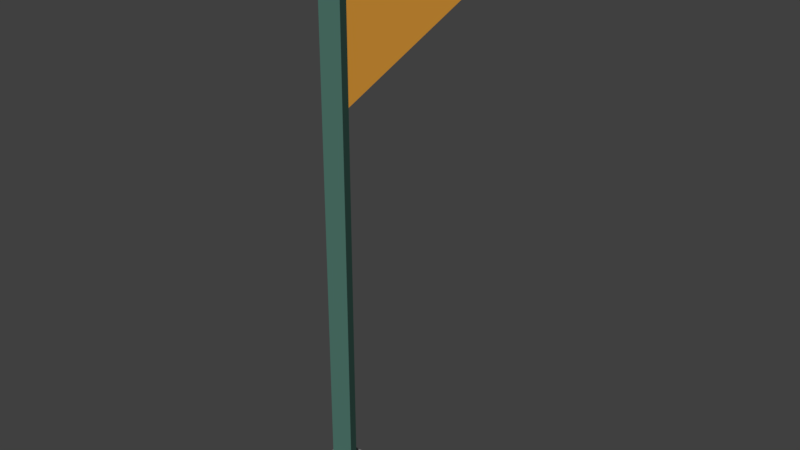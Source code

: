 # Source: flag.blend  (saved by Blender 2.79.0; exported with 4.5.12 LTS)
import bpy
from mathutils import Matrix  # noqa: F401  (used for matrix-valued properties, if any)

bpy.ops.wm.read_factory_settings(use_empty=True)
scene = bpy.context.scene
scene.name = 'Scene'

# ---- collections
col_collection_1 = bpy.data.collections.new('Collection 1'); scene.collection.children.link(col_collection_1)

# ---- materials (node trees are filled in below, after node groups)
mat_footer = bpy.data.materials.new('FOOTER')
mat_footer.alpha_threshold = 0.0
mat_footer.use_transparent_shadow = False
mat_footer.diffuse_color = (0.2738, 0.2738, 0.2738, 1.0)
mat_footer.roughness = 0.5
mat_footer.specular_intensity = 0.0
mat_flag = bpy.data.materials.new('FLAG')
mat_flag.alpha_threshold = 0.0
mat_flag.use_transparent_shadow = False
mat_flag.diffuse_color = (0.8, 0.3584, 0.0466, 1.0)
mat_flag.roughness = 0.5
mat_flag.specular_intensity = 0.0
mat_pole = bpy.data.materials.new('POLE')
mat_pole.alpha_threshold = 0.0
mat_pole.use_transparent_shadow = False
mat_pole.diffuse_color = (0.08352, 0.196, 0.16, 1.0)
mat_pole.roughness = 0.5
mat_pole.specular_intensity = 0.0

# ---- material node trees

# ---- world
world_world = bpy.data.worlds.new('World'); scene.world = world_world
world_world.color = (0.05088, 0.05088, 0.05088)
world_world.use_sun_shadow = False
world_world.sun_shadow_jitter_overblur = 0.0
world_world.cycles.sampling_method = 'MANUAL'

# ---- meshes
me_cube_005 = bpy.data.meshes.new('Cube.005')
me_cube_005.from_pydata([(-0.3, -0.3, 0.1884), (-0.3, 0.3, 0.1884), (0.3, -0.3, 0.1884), (0.3, 0.3, 0.1884), (-0.3, -0.3, -0.1441), (-0.3, 0.3, -0.1441), (0.3, 0.3, -0.1441), (0.3, -0.3, -0.1441), (1.788e-08, 0.1, 0.1924), (-0.0866, -0.05, 0.1924), (0.0866, -0.05, 0.1924), (1.788e-08, 0.1, 4.192), (-0.0866, -0.05, 4.192), (0.0866, -0.05, 4.192), (1.788e-08, 1.494, 3.567), (1.788e-08, 0.1, 3.034)], [], [(4, 0, 1, 5), (5, 1, 3, 6), (6, 3, 2, 7), (7, 2, 0, 4), (3, 1, 0, 2), (8, 11, 13, 10), (10, 13, 12, 9), (9, 12, 11, 8), (14, 15, 11)])
me_cube_005.polygons.foreach_set('material_index', [0, 0, 0, 0, 0, 2, 2, 2, 1])
me_cube_005.materials.append(mat_footer)
me_cube_005.materials.append(mat_flag)
me_cube_005.materials.append(mat_pole)
me_cube_005.use_remesh_preserve_volume = False
me_cube_005.use_remesh_preserve_attributes = False
me_cube_005.use_mirror_vertex_groups = False
me_cube_005.update()

# ---- objects
ob_cube = bpy.data.objects.new('Cube', me_cube_005)

# ---- transforms, parenting, visibility, modifiers, constraints
ob_cube.location = (0.0, 0.0, 0.0)
ob_cube.lineart.crease_threshold = 0.0

# ---- collection membership
col_collection_1.objects.link(ob_cube)

# ---- scene / render settings (as saved in the file)
scene.frame_start = 1; scene.frame_end = 250; scene.frame_set(1)
scene.render.engine = 'BLENDER_EEVEE_NEXT'
scene.render.resolution_percentage = 50
scene.render.dither_intensity = 0.0
scene.cycles.use_denoising = False
scene.cycles.samples = 128
scene.cycles.sampling_pattern = 'TABULATED_SOBOL'
scene.cycles.use_adaptive_sampling = False
scene.cycles.use_light_tree = False
scene.cycles.blur_glossy = 0.0
scene.cycles.sample_clamp_indirect = 0.0
scene.view_settings.view_transform = 'Standard'
bpy.context.view_layer.update()

# ---- added for rendering (the .blend has no active camera and no usable light): camera, sun
cam_auto = bpy.data.cameras.new('AutoCamera')
cam_auto.lens = 50.0
cam_auto.sensor_width = 36.0
cam_auto.clip_end = 1000.0
ob_auto_camera = bpy.data.objects.new('AutoCamera', cam_auto)
scene.collection.objects.link(ob_auto_camera)
ob_auto_camera.location = (4.37734, -4.65589, 5.52604)
ob_auto_camera.rotation_euler = (1.09748, -7.21219e-08, 0.694738)
scene.camera = ob_auto_camera
light_auto_sun = bpy.data.lights.new('AutoSun', 'SUN')
light_auto_sun.energy = 3.0
light_auto_sun.angle = 0.0523599
ob_auto_sun = bpy.data.objects.new('AutoSun', light_auto_sun)
scene.collection.objects.link(ob_auto_sun)
ob_auto_sun.rotation_euler = (0.872665, 0.174533, 0.523599)
bpy.context.view_layer.update()
